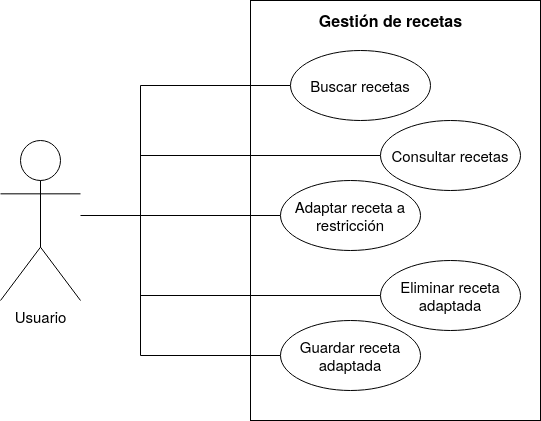

The diagram above was exported from draw.io. Its source (the exported page's mxGraphModel, read from the mxfile embedded in the PNG):
<mxGraphModel dx="1198" dy="667" grid="1" gridSize="10" guides="1" tooltips="1" connect="1" arrows="1" fold="1" page="1" pageScale="1" pageWidth="827" pageHeight="1169" math="0" shadow="0">
  <root>
    <mxCell id="0" />
    <mxCell id="1" parent="0" />
    <mxCell id="_HJvtshNc_G6wfgqzpHt-1" value="Object" style="html=1;" vertex="1" parent="1">
      <mxGeometry x="360" y="360" width="110" height="50" as="geometry" />
    </mxCell>
    <mxCell id="_HJvtshNc_G6wfgqzpHt-2" value="&amp;laquo;interface&amp;raquo;&lt;br&gt;&lt;b&gt;Name&lt;/b&gt;" style="html=1;" vertex="1" parent="1">
      <mxGeometry x="360" y="360" width="110" height="50" as="geometry" />
    </mxCell>
    <mxCell id="_HJvtshNc_G6wfgqzpHt-3" value="" style="html=1;" vertex="1" parent="1">
      <mxGeometry x="340" y="80" width="290" height="420" as="geometry" />
    </mxCell>
    <mxCell id="_HJvtshNc_G6wfgqzpHt-4" value="&lt;div align=&quot;center&quot;&gt;&lt;b&gt;&lt;font style=&quot;font-size: 16px&quot;&gt;Gestión de recetas&lt;/font&gt;&lt;/b&gt;&lt;/div&gt;" style="text;html=1;align=center;verticalAlign=middle;resizable=0;points=[];autosize=1;" vertex="1" parent="1">
      <mxGeometry x="400" y="90" width="160" height="20" as="geometry" />
    </mxCell>
    <mxCell id="_HJvtshNc_G6wfgqzpHt-5" value="&lt;font style=&quot;font-size: 15px&quot;&gt;Usuario&lt;/font&gt;" style="shape=umlActor;verticalLabelPosition=bottom;verticalAlign=top;html=1;outlineConnect=0;" vertex="1" parent="1">
      <mxGeometry x="90" y="220" width="80" height="160" as="geometry" />
    </mxCell>
    <mxCell id="_HJvtshNc_G6wfgqzpHt-12" style="edgeStyle=orthogonalEdgeStyle;rounded=0;orthogonalLoop=1;jettySize=auto;html=1;exitX=0;exitY=0.5;exitDx=0;exitDy=0;endArrow=none;endFill=0;" edge="1" parent="1" source="_HJvtshNc_G6wfgqzpHt-6">
      <mxGeometry relative="1" as="geometry">
        <mxPoint x="230" y="290" as="targetPoint" />
      </mxGeometry>
    </mxCell>
    <mxCell id="_HJvtshNc_G6wfgqzpHt-6" value="&lt;font style=&quot;font-size: 15px&quot;&gt;Buscar recetas&lt;/font&gt;" style="ellipse;whiteSpace=wrap;html=1;" vertex="1" parent="1">
      <mxGeometry x="380" y="130" width="140" height="70" as="geometry" />
    </mxCell>
    <mxCell id="_HJvtshNc_G6wfgqzpHt-14" style="edgeStyle=orthogonalEdgeStyle;rounded=0;orthogonalLoop=1;jettySize=auto;html=1;exitX=0;exitY=0.5;exitDx=0;exitDy=0;endArrow=none;endFill=0;" edge="1" parent="1" source="_HJvtshNc_G6wfgqzpHt-7">
      <mxGeometry relative="1" as="geometry">
        <mxPoint x="230" y="290" as="targetPoint" />
      </mxGeometry>
    </mxCell>
    <mxCell id="_HJvtshNc_G6wfgqzpHt-7" value="&lt;font style=&quot;font-size: 15px&quot;&gt;Consultar recetas&lt;/font&gt;" style="ellipse;whiteSpace=wrap;html=1;" vertex="1" parent="1">
      <mxGeometry x="470" y="200" width="140" height="70" as="geometry" />
    </mxCell>
    <mxCell id="_HJvtshNc_G6wfgqzpHt-15" style="edgeStyle=orthogonalEdgeStyle;rounded=0;orthogonalLoop=1;jettySize=auto;html=1;exitX=0;exitY=0.5;exitDx=0;exitDy=0;endArrow=none;endFill=0;" edge="1" parent="1" source="_HJvtshNc_G6wfgqzpHt-9">
      <mxGeometry relative="1" as="geometry">
        <mxPoint x="230" y="295" as="targetPoint" />
      </mxGeometry>
    </mxCell>
    <mxCell id="_HJvtshNc_G6wfgqzpHt-9" value="&lt;font style=&quot;font-size: 15px&quot;&gt;Adaptar receta a restricción&lt;/font&gt;" style="ellipse;whiteSpace=wrap;html=1;" vertex="1" parent="1">
      <mxGeometry x="370" y="260" width="140" height="70" as="geometry" />
    </mxCell>
    <mxCell id="_HJvtshNc_G6wfgqzpHt-16" style="edgeStyle=orthogonalEdgeStyle;rounded=0;orthogonalLoop=1;jettySize=auto;html=1;exitX=0;exitY=0.5;exitDx=0;exitDy=0;endArrow=none;endFill=0;" edge="1" parent="1" source="_HJvtshNc_G6wfgqzpHt-10">
      <mxGeometry relative="1" as="geometry">
        <mxPoint x="230" y="270" as="targetPoint" />
      </mxGeometry>
    </mxCell>
    <mxCell id="_HJvtshNc_G6wfgqzpHt-10" value="&lt;font style=&quot;font-size: 15px&quot;&gt;Eliminar receta adaptada&lt;/font&gt;" style="ellipse;whiteSpace=wrap;html=1;" vertex="1" parent="1">
      <mxGeometry x="470" y="340" width="140" height="70" as="geometry" />
    </mxCell>
    <mxCell id="_HJvtshNc_G6wfgqzpHt-17" style="edgeStyle=orthogonalEdgeStyle;rounded=0;orthogonalLoop=1;jettySize=auto;html=1;exitX=0;exitY=0.5;exitDx=0;exitDy=0;endArrow=none;endFill=0;" edge="1" parent="1" source="_HJvtshNc_G6wfgqzpHt-11">
      <mxGeometry relative="1" as="geometry">
        <mxPoint x="230" y="360" as="targetPoint" />
      </mxGeometry>
    </mxCell>
    <mxCell id="_HJvtshNc_G6wfgqzpHt-11" value="&lt;font style=&quot;font-size: 15px&quot;&gt;Guardar receta adaptada&lt;/font&gt;" style="ellipse;whiteSpace=wrap;html=1;" vertex="1" parent="1">
      <mxGeometry x="370" y="400" width="140" height="70" as="geometry" />
    </mxCell>
    <mxCell id="_HJvtshNc_G6wfgqzpHt-18" value="" style="endArrow=none;html=1;" edge="1" parent="1">
      <mxGeometry width="50" height="50" relative="1" as="geometry">
        <mxPoint x="230" y="295" as="sourcePoint" />
        <mxPoint x="170" y="295" as="targetPoint" />
      </mxGeometry>
    </mxCell>
  </root>
</mxGraphModel>